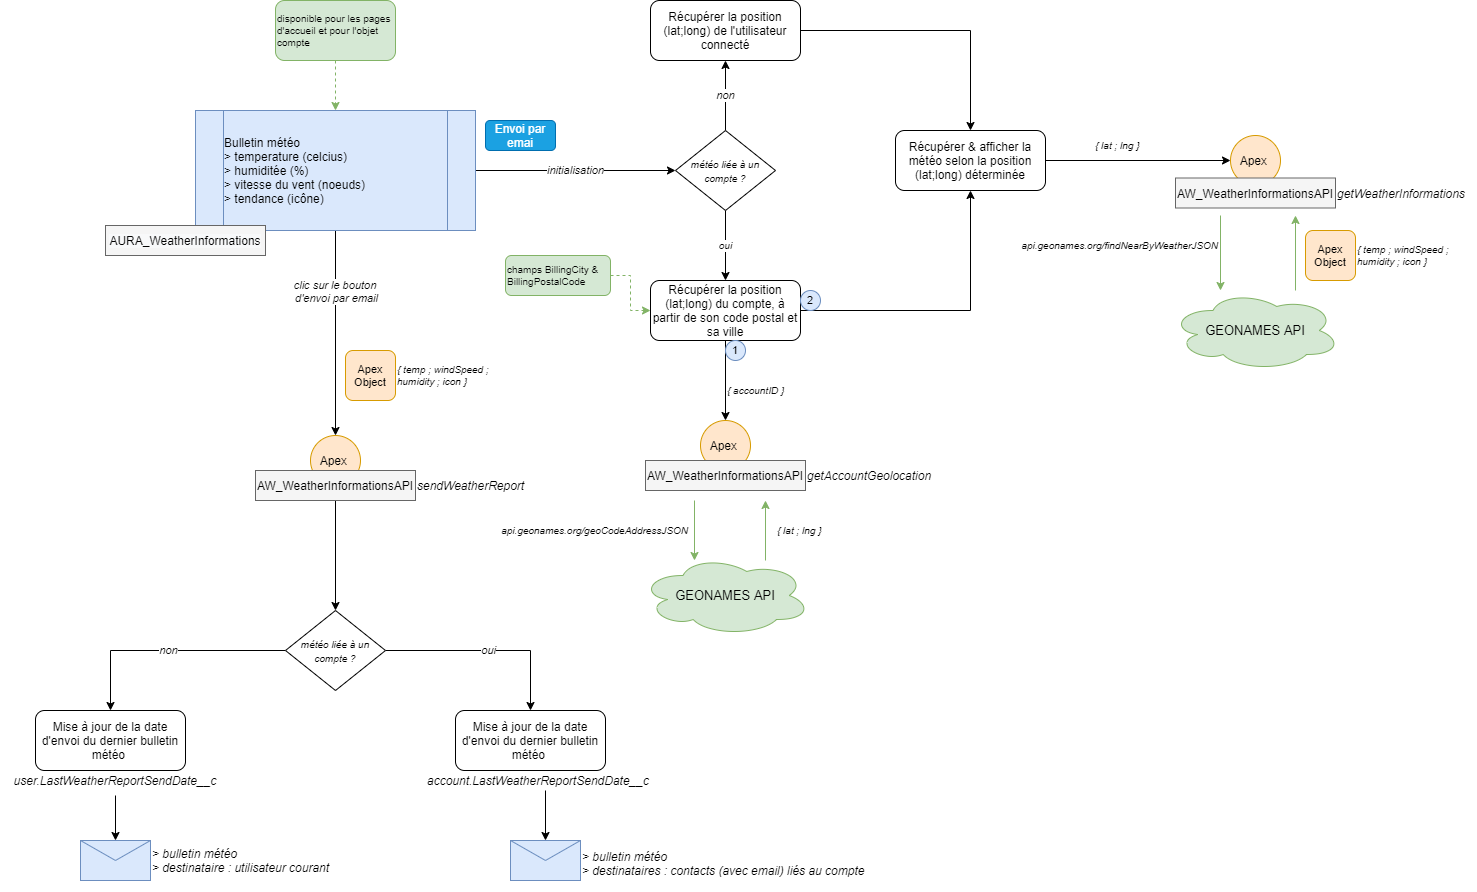

The diagram above was exported from draw.io. Its source (the exported page's mxGraphModel, read from the mxfile embedded in the PNG):
<mxGraphModel dx="3387" dy="1480" grid="1" gridSize="10" guides="1" tooltips="1" connect="1" arrows="1" fold="1" page="1" pageScale="1" pageWidth="827" pageHeight="1169" math="0" shadow="0">
  <root>
    <mxCell id="0" />
    <mxCell id="1" parent="0" />
    <mxCell id="yPGjmIOQtGOA4-jMLkGh-17" value="&lt;i&gt;initialisation&lt;/i&gt;" style="edgeStyle=orthogonalEdgeStyle;rounded=0;orthogonalLoop=1;jettySize=auto;html=1;" edge="1" parent="1" source="pHWzIL1bpSTzDtT-bcXE-1" target="pHWzIL1bpSTzDtT-bcXE-4">
      <mxGeometry relative="1" as="geometry" />
    </mxCell>
    <mxCell id="yPGjmIOQtGOA4-jMLkGh-82" style="edgeStyle=orthogonalEdgeStyle;rounded=0;orthogonalLoop=1;jettySize=auto;html=1;fontSize=11;" edge="1" parent="1" source="pHWzIL1bpSTzDtT-bcXE-1" target="yPGjmIOQtGOA4-jMLkGh-76">
      <mxGeometry relative="1" as="geometry" />
    </mxCell>
    <mxCell id="yPGjmIOQtGOA4-jMLkGh-83" value="&lt;i&gt;clic sur le bouton&amp;nbsp;&lt;br&gt;d'envoi par email&lt;/i&gt;" style="edgeLabel;html=1;align=center;verticalAlign=middle;resizable=0;points=[];fontSize=11;" vertex="1" connectable="0" parent="yPGjmIOQtGOA4-jMLkGh-82">
      <mxGeometry x="-0.1919" y="-3" relative="1" as="geometry">
        <mxPoint x="3" y="-22.5" as="offset" />
      </mxGeometry>
    </mxCell>
    <mxCell id="pHWzIL1bpSTzDtT-bcXE-1" value="&lt;div&gt;&lt;span&gt;Bulletin météo&lt;/span&gt;&lt;/div&gt;&lt;div&gt;&lt;span&gt;&amp;gt; temperature (celcius)&lt;/span&gt;&lt;br&gt;&lt;/div&gt;&lt;div&gt;&lt;span&gt;&amp;gt; humiditée (%)&lt;/span&gt;&lt;/div&gt;&lt;div&gt;&lt;span&gt;&amp;gt; vitesse du vent (noeuds)&lt;/span&gt;&lt;/div&gt;&lt;div&gt;&lt;span&gt;&amp;gt; tendance (icône)&lt;/span&gt;&lt;/div&gt;" style="shape=process;whiteSpace=wrap;html=1;backgroundOutline=1;fillColor=#dae8fc;strokeColor=#6c8ebf;align=left;" parent="1" vertex="1">
      <mxGeometry x="-380" y="300" width="280" height="120" as="geometry" />
    </mxCell>
    <mxCell id="pHWzIL1bpSTzDtT-bcXE-13" value="&lt;i&gt;non&lt;/i&gt;" style="edgeStyle=orthogonalEdgeStyle;rounded=0;orthogonalLoop=1;jettySize=auto;html=1;strokeWidth=1;" parent="1" source="pHWzIL1bpSTzDtT-bcXE-4" target="pHWzIL1bpSTzDtT-bcXE-5" edge="1">
      <mxGeometry relative="1" as="geometry" />
    </mxCell>
    <mxCell id="yPGjmIOQtGOA4-jMLkGh-39" value="&lt;i&gt;oui&lt;/i&gt;" style="edgeStyle=orthogonalEdgeStyle;rounded=0;orthogonalLoop=1;jettySize=auto;html=1;fontSize=10;" edge="1" parent="1" source="pHWzIL1bpSTzDtT-bcXE-4" target="yPGjmIOQtGOA4-jMLkGh-27">
      <mxGeometry relative="1" as="geometry" />
    </mxCell>
    <mxCell id="pHWzIL1bpSTzDtT-bcXE-4" value="&lt;span style=&quot;font-size: 10px&quot;&gt;&lt;i&gt;météo liée à un compte ?&lt;/i&gt;&lt;/span&gt;" style="rhombus;whiteSpace=wrap;html=1;align=center;" parent="1" vertex="1">
      <mxGeometry x="100" y="320" width="100" height="80" as="geometry" />
    </mxCell>
    <mxCell id="yPGjmIOQtGOA4-jMLkGh-42" style="edgeStyle=orthogonalEdgeStyle;rounded=0;orthogonalLoop=1;jettySize=auto;html=1;fontSize=13;" edge="1" parent="1" source="pHWzIL1bpSTzDtT-bcXE-5" target="yPGjmIOQtGOA4-jMLkGh-40">
      <mxGeometry relative="1" as="geometry" />
    </mxCell>
    <mxCell id="pHWzIL1bpSTzDtT-bcXE-5" value="Récupérer la position (lat;long) de l'utilisateur connecté" style="rounded=1;whiteSpace=wrap;html=1;align=center;" parent="1" vertex="1">
      <mxGeometry x="75" y="190" width="150" height="60" as="geometry" />
    </mxCell>
    <mxCell id="pHWzIL1bpSTzDtT-bcXE-6" value="getWeatherInformations" style="text;html=1;strokeColor=none;fillColor=none;align=left;verticalAlign=middle;whiteSpace=wrap;rounded=0;fontStyle=2" parent="1" vertex="1">
      <mxGeometry x="760" y="372.5" width="140" height="20" as="geometry" />
    </mxCell>
    <mxCell id="pHWzIL1bpSTzDtT-bcXE-14" value="Apex&amp;nbsp;" style="ellipse;whiteSpace=wrap;html=1;aspect=fixed;align=center;fillColor=#ffe6cc;strokeColor=#d79b00;" parent="1" vertex="1">
      <mxGeometry x="125" y="610" width="50" height="50" as="geometry" />
    </mxCell>
    <mxCell id="pHWzIL1bpSTzDtT-bcXE-15" value="getAccountGeolocation" style="text;html=1;strokeColor=none;fillColor=none;align=left;verticalAlign=middle;whiteSpace=wrap;rounded=0;fontStyle=2" parent="1" vertex="1">
      <mxGeometry x="230" y="655" width="140" height="20" as="geometry" />
    </mxCell>
    <mxCell id="pHWzIL1bpSTzDtT-bcXE-20" value="api.geonames.org/geoCodeAddressJSON" style="text;html=1;strokeColor=none;fillColor=none;align=right;verticalAlign=middle;whiteSpace=wrap;rounded=0;fontStyle=2;fontSize=10;" parent="1" vertex="1">
      <mxGeometry x="-80" y="710" width="195" height="20" as="geometry" />
    </mxCell>
    <mxCell id="yPGjmIOQtGOA4-jMLkGh-1" value="Envoi par emai" style="rounded=1;whiteSpace=wrap;html=1;fillColor=#1ba1e2;strokeColor=#006EAF;fontColor=#ffffff;" vertex="1" parent="1">
      <mxGeometry x="-90" y="310" width="70" height="30" as="geometry" />
    </mxCell>
    <mxCell id="yPGjmIOQtGOA4-jMLkGh-3" value="Mise à jour de la date d'envoi du dernier bulletin météo&amp;nbsp;" style="rounded=1;whiteSpace=wrap;html=1;align=center;" vertex="1" parent="1">
      <mxGeometry x="-120" y="900" width="150" height="60" as="geometry" />
    </mxCell>
    <mxCell id="yPGjmIOQtGOA4-jMLkGh-92" style="edgeStyle=orthogonalEdgeStyle;rounded=0;orthogonalLoop=1;jettySize=auto;html=1;fontSize=11;" edge="1" parent="1" source="yPGjmIOQtGOA4-jMLkGh-4" target="yPGjmIOQtGOA4-jMLkGh-5">
      <mxGeometry relative="1" as="geometry" />
    </mxCell>
    <mxCell id="yPGjmIOQtGOA4-jMLkGh-4" value="account.LastWeatherReportSendDate__c" style="text;html=1;strokeColor=none;fillColor=none;align=left;verticalAlign=middle;whiteSpace=wrap;rounded=0;fontStyle=2" vertex="1" parent="1">
      <mxGeometry x="-150" y="960" width="240" height="20" as="geometry" />
    </mxCell>
    <mxCell id="yPGjmIOQtGOA4-jMLkGh-5" value="" style="verticalLabelPosition=bottom;shadow=0;dashed=0;align=center;html=1;verticalAlign=top;strokeWidth=1;shape=mxgraph.mockup.misc.mail2;strokeColor=#6c8ebf;fillColor=#dae8fc;" vertex="1" parent="1">
      <mxGeometry x="-65" y="1030" width="70" height="40" as="geometry" />
    </mxCell>
    <mxCell id="yPGjmIOQtGOA4-jMLkGh-88" style="edgeStyle=orthogonalEdgeStyle;rounded=0;orthogonalLoop=1;jettySize=auto;html=1;fontSize=11;" edge="1" parent="1" source="yPGjmIOQtGOA4-jMLkGh-7" target="yPGjmIOQtGOA4-jMLkGh-10">
      <mxGeometry relative="1" as="geometry" />
    </mxCell>
    <mxCell id="yPGjmIOQtGOA4-jMLkGh-7" value="user.LastWeatherReportSendDate__c" style="text;html=1;strokeColor=none;fillColor=none;align=center;verticalAlign=middle;whiteSpace=wrap;rounded=0;fontStyle=2" vertex="1" parent="1">
      <mxGeometry x="-575" y="955" width="230" height="30" as="geometry" />
    </mxCell>
    <mxCell id="yPGjmIOQtGOA4-jMLkGh-9" value="Mise à jour de la date d'envoi du dernier bulletin météo&amp;nbsp;" style="rounded=1;whiteSpace=wrap;html=1;align=center;" vertex="1" parent="1">
      <mxGeometry x="-540" y="900" width="150" height="60" as="geometry" />
    </mxCell>
    <mxCell id="yPGjmIOQtGOA4-jMLkGh-10" value="" style="verticalLabelPosition=bottom;shadow=0;dashed=0;align=center;html=1;verticalAlign=top;strokeWidth=1;shape=mxgraph.mockup.misc.mail2;strokeColor=#6c8ebf;fillColor=#dae8fc;" vertex="1" parent="1">
      <mxGeometry x="-495" y="1030" width="70" height="40" as="geometry" />
    </mxCell>
    <mxCell id="yPGjmIOQtGOA4-jMLkGh-12" value="&lt;div&gt;&lt;i&gt;&amp;gt; bulletin météo&lt;/i&gt;&lt;/div&gt;&lt;i&gt;&lt;div&gt;&lt;i&gt;&amp;gt; destinataire : utilisateur courant&lt;/i&gt;&lt;/div&gt;&lt;/i&gt;" style="text;html=1;strokeColor=none;fillColor=none;align=left;verticalAlign=middle;whiteSpace=wrap;rounded=0;" vertex="1" parent="1">
      <mxGeometry x="-425" y="1040" width="200" height="20" as="geometry" />
    </mxCell>
    <mxCell id="yPGjmIOQtGOA4-jMLkGh-13" value="&lt;div&gt;&lt;i&gt;&amp;gt; bulletin météo&lt;/i&gt;&lt;/div&gt;&lt;i style=&quot;text-align: center&quot;&gt;&lt;div style=&quot;text-align: left&quot;&gt;&lt;i&gt;&amp;gt; destinataires : contacts (avec email) liés au compte&lt;/i&gt;&lt;/div&gt;&lt;/i&gt;&lt;i style=&quot;text-align: center&quot;&gt;&lt;br&gt;&lt;/i&gt;" style="text;html=1;strokeColor=none;fillColor=none;align=left;verticalAlign=middle;whiteSpace=wrap;rounded=0;" vertex="1" parent="1">
      <mxGeometry x="5" y="1040" width="330" height="40" as="geometry" />
    </mxCell>
    <mxCell id="yPGjmIOQtGOA4-jMLkGh-16" value="&lt;span style=&quot;color: rgb(0 , 0 , 0) ; font-family: &amp;quot;helvetica&amp;quot; ; font-size: 12px ; font-weight: 400 ; letter-spacing: normal ; text-indent: 0px ; text-transform: none ; word-spacing: 0px ; background-color: rgb(248 , 249 , 250) ; display: inline ; float: none&quot;&gt;AURA_WeatherInformations&lt;/span&gt;" style="text;whiteSpace=wrap;html=1;align=center;verticalAlign=middle;fontStyle=0;fillColor=#f5f5f5;strokeColor=#666666;fontColor=#333333;" vertex="1" parent="1">
      <mxGeometry x="-470" y="415" width="160" height="30" as="geometry" />
    </mxCell>
    <mxCell id="yPGjmIOQtGOA4-jMLkGh-23" style="edgeStyle=orthogonalEdgeStyle;rounded=0;orthogonalLoop=1;jettySize=auto;html=1;dashed=1;fontSize=10;fillColor=#d5e8d4;strokeColor=#82b366;" edge="1" parent="1" source="yPGjmIOQtGOA4-jMLkGh-22" target="pHWzIL1bpSTzDtT-bcXE-1">
      <mxGeometry relative="1" as="geometry" />
    </mxCell>
    <mxCell id="yPGjmIOQtGOA4-jMLkGh-22" value="&lt;span&gt;disponible pour les pages d'accueil et pour l'objet compte&lt;/span&gt;" style="rounded=1;whiteSpace=wrap;html=1;fontSize=10;align=left;fillColor=#d5e8d4;strokeColor=#82b366;" vertex="1" parent="1">
      <mxGeometry x="-300" y="190" width="120" height="60" as="geometry" />
    </mxCell>
    <mxCell id="yPGjmIOQtGOA4-jMLkGh-31" style="edgeStyle=orthogonalEdgeStyle;rounded=0;orthogonalLoop=1;jettySize=auto;html=1;entryX=0.5;entryY=0;entryDx=0;entryDy=0;fontSize=10;" edge="1" parent="1" source="yPGjmIOQtGOA4-jMLkGh-27" target="pHWzIL1bpSTzDtT-bcXE-14">
      <mxGeometry relative="1" as="geometry" />
    </mxCell>
    <mxCell id="yPGjmIOQtGOA4-jMLkGh-43" style="edgeStyle=orthogonalEdgeStyle;rounded=0;orthogonalLoop=1;jettySize=auto;html=1;fontSize=13;" edge="1" parent="1" source="yPGjmIOQtGOA4-jMLkGh-27" target="yPGjmIOQtGOA4-jMLkGh-40">
      <mxGeometry relative="1" as="geometry" />
    </mxCell>
    <mxCell id="yPGjmIOQtGOA4-jMLkGh-27" value="Récupérer la position (lat;long) du compte, à partir de son code postal et sa ville" style="rounded=1;whiteSpace=wrap;html=1;align=center;" vertex="1" parent="1">
      <mxGeometry x="75" y="470" width="150" height="60" as="geometry" />
    </mxCell>
    <mxCell id="yPGjmIOQtGOA4-jMLkGh-75" style="edgeStyle=orthogonalEdgeStyle;rounded=0;orthogonalLoop=1;jettySize=auto;html=1;entryX=0;entryY=0.5;entryDx=0;entryDy=0;fontSize=10;dashed=1;strokeColor=#82b366;fillColor=#d5e8d4;" edge="1" parent="1" source="yPGjmIOQtGOA4-jMLkGh-28" target="yPGjmIOQtGOA4-jMLkGh-27">
      <mxGeometry relative="1" as="geometry" />
    </mxCell>
    <mxCell id="yPGjmIOQtGOA4-jMLkGh-28" value="champs BillingCity &amp;amp; BillingPostalCode" style="rounded=1;whiteSpace=wrap;html=1;fontSize=10;align=left;fillColor=#d5e8d4;strokeColor=#82b366;" vertex="1" parent="1">
      <mxGeometry x="-70" y="445" width="105" height="40" as="geometry" />
    </mxCell>
    <mxCell id="yPGjmIOQtGOA4-jMLkGh-29" value="&lt;span style=&quot;color: rgb(0 , 0 , 0) ; font-style: normal&quot;&gt;AW_WeatherInformationsAPI&lt;/span&gt;" style="text;whiteSpace=wrap;html=1;align=center;verticalAlign=middle;fontStyle=2;fillColor=#f5f5f5;strokeColor=#666666;fontColor=#333333;" vertex="1" parent="1">
      <mxGeometry x="70" y="650" width="160" height="30" as="geometry" />
    </mxCell>
    <mxCell id="yPGjmIOQtGOA4-jMLkGh-32" value="&lt;span style=&quot;font-size: 13px;&quot;&gt;GEONAMES API&lt;/span&gt;" style="ellipse;shape=cloud;whiteSpace=wrap;html=1;align=center;fillColor=#d5e8d4;strokeColor=#82b366;fontStyle=0;fontSize=13;" vertex="1" parent="1">
      <mxGeometry x="65" y="745" width="170" height="80" as="geometry" />
    </mxCell>
    <mxCell id="yPGjmIOQtGOA4-jMLkGh-36" value="" style="endArrow=classic;html=1;fontSize=10;fillColor=#d5e8d4;strokeColor=#82b366;" edge="1" parent="1">
      <mxGeometry width="50" height="50" relative="1" as="geometry">
        <mxPoint x="119" y="690" as="sourcePoint" />
        <mxPoint x="119" y="750" as="targetPoint" />
      </mxGeometry>
    </mxCell>
    <mxCell id="yPGjmIOQtGOA4-jMLkGh-37" value="" style="endArrow=classic;html=1;fontSize=10;fillColor=#d5e8d4;strokeColor=#82b366;" edge="1" parent="1">
      <mxGeometry width="50" height="50" relative="1" as="geometry">
        <mxPoint x="190" y="750" as="sourcePoint" />
        <mxPoint x="190" y="690" as="targetPoint" />
      </mxGeometry>
    </mxCell>
    <mxCell id="yPGjmIOQtGOA4-jMLkGh-38" value="{ lat ; lng }" style="text;html=1;strokeColor=none;fillColor=none;align=left;verticalAlign=middle;whiteSpace=wrap;rounded=0;fontStyle=2;fontSize=10;" vertex="1" parent="1">
      <mxGeometry x="200" y="710" width="60" height="20" as="geometry" />
    </mxCell>
    <mxCell id="yPGjmIOQtGOA4-jMLkGh-70" style="edgeStyle=orthogonalEdgeStyle;rounded=0;orthogonalLoop=1;jettySize=auto;html=1;entryX=0;entryY=0.5;entryDx=0;entryDy=0;fontSize=11;" edge="1" parent="1" source="yPGjmIOQtGOA4-jMLkGh-40" target="yPGjmIOQtGOA4-jMLkGh-59">
      <mxGeometry relative="1" as="geometry" />
    </mxCell>
    <mxCell id="yPGjmIOQtGOA4-jMLkGh-40" value="Récupérer &amp;amp; afficher la météo selon la position (lat;long) déterminée" style="rounded=1;whiteSpace=wrap;html=1;align=center;" vertex="1" parent="1">
      <mxGeometry x="320" y="320" width="150" height="60" as="geometry" />
    </mxCell>
    <mxCell id="yPGjmIOQtGOA4-jMLkGh-41" value="1" style="ellipse;whiteSpace=wrap;html=1;aspect=fixed;fontSize=11;align=center;fillColor=#dae8fc;strokeColor=#6c8ebf;" vertex="1" parent="1">
      <mxGeometry x="150" y="530" width="20" height="20" as="geometry" />
    </mxCell>
    <mxCell id="yPGjmIOQtGOA4-jMLkGh-44" value="2" style="ellipse;whiteSpace=wrap;html=1;aspect=fixed;fontSize=11;align=center;fillColor=#dae8fc;strokeColor=#6c8ebf;" vertex="1" parent="1">
      <mxGeometry x="225" y="480" width="20" height="20" as="geometry" />
    </mxCell>
    <mxCell id="yPGjmIOQtGOA4-jMLkGh-59" value="Apex&amp;nbsp;" style="ellipse;whiteSpace=wrap;html=1;aspect=fixed;align=center;fillColor=#ffe6cc;strokeColor=#d79b00;" vertex="1" parent="1">
      <mxGeometry x="655" y="325" width="50" height="50" as="geometry" />
    </mxCell>
    <mxCell id="yPGjmIOQtGOA4-jMLkGh-60" value="&lt;span style=&quot;color: rgb(0 , 0 , 0) ; font-style: normal&quot;&gt;AW_WeatherInformationsAPI&lt;/span&gt;" style="text;whiteSpace=wrap;html=1;align=center;verticalAlign=middle;fontStyle=2;fillColor=#f5f5f5;strokeColor=#666666;fontColor=#333333;" vertex="1" parent="1">
      <mxGeometry x="600" y="367.5" width="160" height="30" as="geometry" />
    </mxCell>
    <mxCell id="yPGjmIOQtGOA4-jMLkGh-65" value="&lt;span style=&quot;text-align: center&quot;&gt;api.geonames.org/findNearByWeatherJSON&lt;/span&gt;" style="text;html=1;strokeColor=none;fillColor=none;align=right;verticalAlign=middle;whiteSpace=wrap;rounded=0;fontStyle=2;fontSize=10;" vertex="1" parent="1">
      <mxGeometry x="450" y="425" width="195" height="20" as="geometry" />
    </mxCell>
    <mxCell id="yPGjmIOQtGOA4-jMLkGh-66" value="&lt;span style=&quot;font-size: 13px;&quot;&gt;GEONAMES API&lt;/span&gt;" style="ellipse;shape=cloud;whiteSpace=wrap;html=1;align=center;fillColor=#d5e8d4;strokeColor=#82b366;fontStyle=0;fontSize=13;" vertex="1" parent="1">
      <mxGeometry x="595" y="480" width="170" height="80" as="geometry" />
    </mxCell>
    <mxCell id="yPGjmIOQtGOA4-jMLkGh-68" value="" style="endArrow=classic;html=1;fontSize=10;fillColor=#d5e8d4;strokeColor=#82b366;" edge="1" parent="1">
      <mxGeometry width="50" height="50" relative="1" as="geometry">
        <mxPoint x="720" y="480" as="sourcePoint" />
        <mxPoint x="720" y="405" as="targetPoint" />
      </mxGeometry>
    </mxCell>
    <mxCell id="yPGjmIOQtGOA4-jMLkGh-71" value="Apex Object" style="rounded=1;whiteSpace=wrap;html=1;fontSize=11;align=center;fillColor=#ffe6cc;strokeColor=#d79b00;" vertex="1" parent="1">
      <mxGeometry x="730" y="420" width="50" height="50" as="geometry" />
    </mxCell>
    <mxCell id="yPGjmIOQtGOA4-jMLkGh-72" value="{ temp ; windSpeed ; humidity ; icon }" style="text;html=1;strokeColor=none;fillColor=none;align=left;verticalAlign=middle;whiteSpace=wrap;rounded=0;fontStyle=2;fontSize=10;" vertex="1" parent="1">
      <mxGeometry x="780" y="425" width="110" height="40" as="geometry" />
    </mxCell>
    <mxCell id="yPGjmIOQtGOA4-jMLkGh-74" value="" style="endArrow=classic;html=1;fontSize=10;fillColor=#d5e8d4;strokeColor=#82b366;" edge="1" parent="1">
      <mxGeometry width="50" height="50" relative="1" as="geometry">
        <mxPoint x="645" y="405" as="sourcePoint" />
        <mxPoint x="645" y="480" as="targetPoint" />
      </mxGeometry>
    </mxCell>
    <mxCell id="yPGjmIOQtGOA4-jMLkGh-76" value="Apex&amp;nbsp;" style="ellipse;whiteSpace=wrap;html=1;aspect=fixed;align=center;fillColor=#ffe6cc;strokeColor=#d79b00;direction=south;" vertex="1" parent="1">
      <mxGeometry x="-265" y="625" width="50" height="50" as="geometry" />
    </mxCell>
    <mxCell id="yPGjmIOQtGOA4-jMLkGh-77" value="sendWeatherReport" style="text;html=1;strokeColor=none;fillColor=none;align=left;verticalAlign=middle;whiteSpace=wrap;rounded=0;fontStyle=2" vertex="1" parent="1">
      <mxGeometry x="-160" y="665" width="110" height="20" as="geometry" />
    </mxCell>
    <mxCell id="yPGjmIOQtGOA4-jMLkGh-85" style="edgeStyle=orthogonalEdgeStyle;rounded=0;orthogonalLoop=1;jettySize=auto;html=1;fontSize=11;" edge="1" parent="1" source="yPGjmIOQtGOA4-jMLkGh-78" target="yPGjmIOQtGOA4-jMLkGh-84">
      <mxGeometry relative="1" as="geometry" />
    </mxCell>
    <mxCell id="yPGjmIOQtGOA4-jMLkGh-78" value="&lt;span style=&quot;color: rgb(0 , 0 , 0) ; font-style: normal&quot;&gt;AW_WeatherInformationsAPI&lt;/span&gt;" style="text;whiteSpace=wrap;html=1;align=center;verticalAlign=middle;fontStyle=2;fillColor=#f5f5f5;strokeColor=#666666;fontColor=#333333;" vertex="1" parent="1">
      <mxGeometry x="-320" y="660" width="160" height="30" as="geometry" />
    </mxCell>
    <mxCell id="yPGjmIOQtGOA4-jMLkGh-80" value="Apex Object" style="rounded=1;whiteSpace=wrap;html=1;fontSize=11;align=center;fillColor=#ffe6cc;strokeColor=#d79b00;" vertex="1" parent="1">
      <mxGeometry x="-230" y="540" width="50" height="50" as="geometry" />
    </mxCell>
    <mxCell id="yPGjmIOQtGOA4-jMLkGh-81" value="{ temp ; windSpeed ; humidity ; icon }" style="text;html=1;strokeColor=none;fillColor=none;align=left;verticalAlign=middle;whiteSpace=wrap;rounded=0;fontStyle=2;fontSize=10;" vertex="1" parent="1">
      <mxGeometry x="-180" y="545" width="110" height="40" as="geometry" />
    </mxCell>
    <mxCell id="yPGjmIOQtGOA4-jMLkGh-86" value="&lt;i&gt;non&lt;/i&gt;" style="edgeStyle=orthogonalEdgeStyle;rounded=0;orthogonalLoop=1;jettySize=auto;html=1;fontSize=11;" edge="1" parent="1" source="yPGjmIOQtGOA4-jMLkGh-84" target="yPGjmIOQtGOA4-jMLkGh-9">
      <mxGeometry relative="1" as="geometry" />
    </mxCell>
    <mxCell id="yPGjmIOQtGOA4-jMLkGh-90" value="&lt;i&gt;oui&lt;/i&gt;" style="edgeStyle=orthogonalEdgeStyle;rounded=0;orthogonalLoop=1;jettySize=auto;html=1;fontSize=11;" edge="1" parent="1" source="yPGjmIOQtGOA4-jMLkGh-84" target="yPGjmIOQtGOA4-jMLkGh-3">
      <mxGeometry relative="1" as="geometry" />
    </mxCell>
    <mxCell id="yPGjmIOQtGOA4-jMLkGh-84" value="&lt;span style=&quot;font-size: 10px&quot;&gt;&lt;i&gt;météo liée à un compte ?&lt;/i&gt;&lt;/span&gt;" style="rhombus;whiteSpace=wrap;html=1;align=center;" vertex="1" parent="1">
      <mxGeometry x="-290" y="800" width="100" height="80" as="geometry" />
    </mxCell>
    <mxCell id="yPGjmIOQtGOA4-jMLkGh-94" value="{ accountID }" style="text;html=1;strokeColor=none;fillColor=none;align=left;verticalAlign=middle;whiteSpace=wrap;rounded=0;fontStyle=2;fontSize=10;" vertex="1" parent="1">
      <mxGeometry x="150" y="560" width="60" height="40" as="geometry" />
    </mxCell>
    <mxCell id="yPGjmIOQtGOA4-jMLkGh-95" value="{ lat ; lng }" style="text;html=1;strokeColor=none;fillColor=none;align=left;verticalAlign=middle;whiteSpace=wrap;rounded=0;fontStyle=2;fontSize=10;" vertex="1" parent="1">
      <mxGeometry x="517.5" y="325" width="60" height="20" as="geometry" />
    </mxCell>
  </root>
</mxGraphModel>